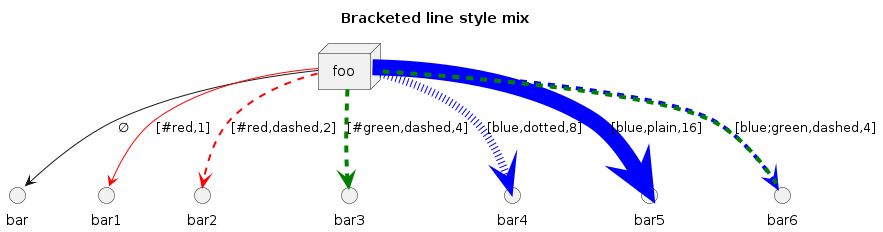

The diagram above was rendered by PlantUML. Its source (embedded in the PNG):
@startuml deployment01
title Bracketed line style mix
node foo
foo --> bar                             : ∅
foo -[#red,thickness=1]-> bar1          : [#red,1]
foo -[#red,dashed,thickness=2]-> bar2   : [#red,dashed,2]
foo -[#green,dashed,thickness=4]-> bar3 : [#green,dashed,4]
foo -[#blue,dotted,thickness=8]-> bar4  : [blue,dotted,8]
foo -[#blue,plain,thickness=16]-> bar5  : [blue,plain,16]
foo -[#blue;#green,dashed,thickness=4]-> bar6  : [blue;green,dashed,4]
@enduml